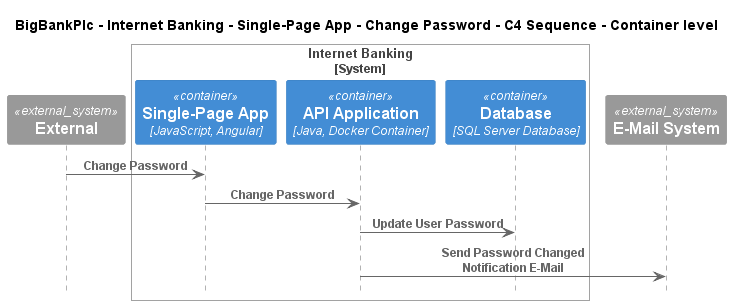

The diagram above was rendered by PlantUML. Its source (embedded in the PNG):
@startuml
!include ..\..\..\..\..\..\..\.c4s\C4_Sequence.puml

title BigBankPlc - Internet Banking - Single-Page App - Change Password - C4 Sequence - Container level

System_Ext(C4InterFlow.SoftwareSystems.ExternalSystem, "External", "")

System_Boundary(BigBankPlc.SoftwareSystems.InternetBanking, "Internet Banking")
    Container(BigBankPlc.SoftwareSystems.InternetBanking.Containers.SinglePageApp, "Single-Page App", "JavaScript, Angular", "Provides all the Internet banking functionality to customers via their web browser")
    Container(BigBankPlc.SoftwareSystems.InternetBanking.Containers.APIApplication, "API Application", "Java, Docker Container", "Provides Internet banking functionality via API")
    ContainerDb(BigBankPlc.SoftwareSystems.InternetBanking.Containers.Database, "Database", "SQL Server Database", "Stores user registration information, hashed auth credentials, access logs, etc.")
Boundary_End()
System_Ext(BigBankPlc.SoftwareSystems.EMailSystem, "E-Mail System", "The internal Microsoft Exchange system")

Rel(C4InterFlow.SoftwareSystems.ExternalSystem, BigBankPlc.SoftwareSystems.InternetBanking.Containers.SinglePageApp, "Change Password")
Rel(BigBankPlc.SoftwareSystems.InternetBanking.Containers.SinglePageApp, BigBankPlc.SoftwareSystems.InternetBanking.Containers.APIApplication, "Change Password")
Rel(BigBankPlc.SoftwareSystems.InternetBanking.Containers.APIApplication, BigBankPlc.SoftwareSystems.InternetBanking.Containers.Database, "Update User Password")
Rel(BigBankPlc.SoftwareSystems.InternetBanking.Containers.APIApplication, BigBankPlc.SoftwareSystems.EMailSystem, "Send Password Changed Notification E-Mail")


@enduml